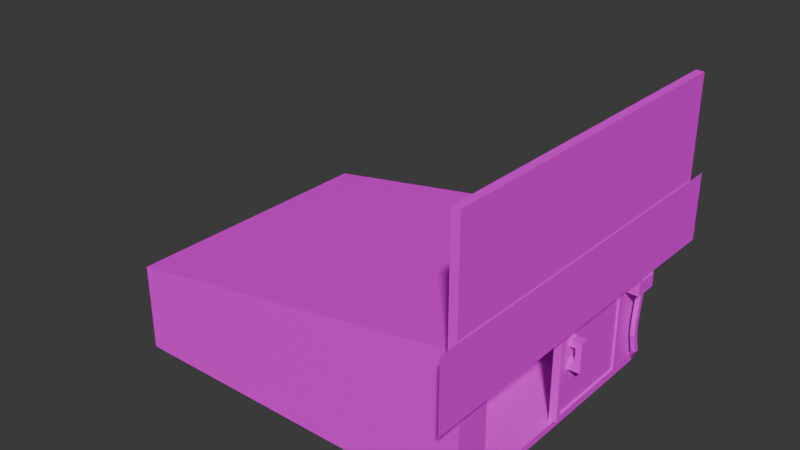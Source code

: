 # Source: Net.blend  (saved by Blender 4.3.34; exported with 4.5.12 LTS)
import bpy
from mathutils import Matrix  # noqa: F401  (used for matrix-valued properties, if any)

bpy.ops.wm.read_factory_settings(use_empty=True)
scene = bpy.context.scene
scene.name = 'Scene'

# ---- collections
col_collection = bpy.data.collections.new('Collection'); scene.collection.children.link(col_collection)

# ---- images (referenced by path relative to the original .blend; pixels are not part of the script)
import os
ASSET_DIR = os.environ.get("B2B_ASSET_DIR", "")  # directory of the original .blend (textures are referenced by path, not embedded)
HERE = os.path.dirname(os.path.abspath(__file__))  # packed textures are extracted next to this script under _unpacked/

def load_image(name, relpath, width, height, colorspace="sRGB"):
    """Load a texture the original file referenced (path relative to the .blend, or extracted next to this script)."""
    p = next((c for c in (os.path.join(HERE, relpath), os.path.join(ASSET_DIR, relpath)) if relpath and os.path.exists(c)), "")
    if p:
        img = bpy.data.images.load(p, check_existing=True)
        img.name = name
    else:  # same state as the original file: an image datablock whose file is absent (Cycles renders it pink)
        img = bpy.data.images.new(name, width, height)
        img.source = "FILE"
        img.filepath = "//" + (relpath or name)
    img.colorspace_settings.name = colorspace
    return img
img_plane_base_color = load_image('Plane Base Color', '', 1024, 1024, 'sRGB')
img_plane_001_base_color = load_image('Plane.001 Base Color', '', 1024, 1024, 'sRGB')
img_cube_base_color = load_image('Cube Base Color', '', 1024, 1024, 'sRGB')
img_cube_001_base_color = load_image('Cube.001 Base Color', '', 1024, 1024, 'sRGB')
img_plane_002_base_color = load_image('Plane.002 Base Color', '', 1024, 1024, 'sRGB')

# ---- materials (node trees are filled in below, after node groups)
mat_material_004 = bpy.data.materials.new('Material.004')
mat_material_005 = bpy.data.materials.new('Material.005')
mat_material_002 = bpy.data.materials.new('Material.002')
mat_material_001 = bpy.data.materials.new('Material.001')
mat_material_003 = bpy.data.materials.new('Material.003')

# ---- material node trees
mat_material_004.use_nodes = True; mat_material_004.node_tree.nodes.clear()
_N = mat_material_004.node_tree.nodes; _L = mat_material_004.node_tree.links
n0 = _N.new('ShaderNodeBsdfPrincipled'); n0.name = 'Principled BSDF'; n0.location = (10, 300)
n1 = _N.new('ShaderNodeOutputMaterial'); n1.name = 'Material Output'; n1.location = (300, 300)
n2 = _N.new('ShaderNodeTexImage'); n2.name = 'Image Texture'; n2.location = (-280, 275)
n2.image = img_plane_base_color
_L.new(n0.outputs[0], n1.inputs[0])
_L.new(n2.outputs[0], n0.inputs[0])
n1.is_active_output = True
mat_material_005.use_nodes = True; mat_material_005.node_tree.nodes.clear()
_N = mat_material_005.node_tree.nodes; _L = mat_material_005.node_tree.links
n0 = _N.new('ShaderNodeBsdfPrincipled'); n0.name = 'Principled BSDF'; n0.location = (10, 300)
n1 = _N.new('ShaderNodeOutputMaterial'); n1.name = 'Material Output'; n1.location = (300, 300)
n2 = _N.new('ShaderNodeTexImage'); n2.name = 'Image Texture'; n2.location = (-280, 275)
n2.image = img_plane_001_base_color
_L.new(n0.outputs[0], n1.inputs[0])
_L.new(n2.outputs[0], n0.inputs[0])
n1.is_active_output = True
mat_material_002.use_nodes = True; mat_material_002.node_tree.nodes.clear()
_N = mat_material_002.node_tree.nodes; _L = mat_material_002.node_tree.links
n0 = _N.new('ShaderNodeBsdfPrincipled'); n0.name = 'Principled BSDF'; n0.location = (10, 300)
n1 = _N.new('ShaderNodeOutputMaterial'); n1.name = 'Material Output'; n1.location = (300, 300)
n2 = _N.new('ShaderNodeTexImage'); n2.name = 'Image Texture'; n2.location = (-280, 275)
n2.image = img_cube_base_color
_L.new(n0.outputs[0], n1.inputs[0])
_L.new(n2.outputs[0], n0.inputs[0])
n1.is_active_output = True
mat_material_001.use_nodes = True; mat_material_001.node_tree.nodes.clear()
_N = mat_material_001.node_tree.nodes; _L = mat_material_001.node_tree.links
n0 = _N.new('ShaderNodeBsdfPrincipled'); n0.name = 'Principled BSDF'; n0.location = (10, 300)
n1 = _N.new('ShaderNodeOutputMaterial'); n1.name = 'Material Output'; n1.location = (300, 300)
n2 = _N.new('ShaderNodeTexImage'); n2.name = 'Image Texture'; n2.location = (-280, 275)
n2.image = img_cube_001_base_color
_L.new(n0.outputs[0], n1.inputs[0])
_L.new(n2.outputs[0], n0.inputs[0])
n1.is_active_output = True
mat_material_003.use_nodes = True; mat_material_003.node_tree.nodes.clear()
_N = mat_material_003.node_tree.nodes; _L = mat_material_003.node_tree.links
n0 = _N.new('ShaderNodeBsdfPrincipled'); n0.name = 'Principled BSDF'; n0.location = (10, 300)
n1 = _N.new('ShaderNodeOutputMaterial'); n1.name = 'Material Output'; n1.location = (300, 300)
n2 = _N.new('ShaderNodeTexImage'); n2.name = 'Image Texture'; n2.location = (-280, 275)
n2.image = img_plane_002_base_color
_L.new(n0.outputs[0], n1.inputs[0])
_L.new(n2.outputs[0], n0.inputs[0])
n1.is_active_output = True

# ---- world
world_world = bpy.data.worlds.new('World'); scene.world = world_world
world_world.use_nodes = True; world_world.node_tree.nodes.clear()
_N = world_world.node_tree.nodes; _L = world_world.node_tree.links
n0 = _N.new('ShaderNodeOutputWorld'); n0.name = 'World Output'; n0.location = (300, 300)
n1 = _N.new('ShaderNodeBackground'); n1.name = 'Background'; n1.location = (10, 300)
n1.inputs[0].default_value = (0.05088, 0.05088, 0.05088, 1.0)
_L.new(n1.outputs[0], n0.inputs[0])
n0.is_active_output = True
world_world.color = (0.05088, 0.05088, 0.05088)
world_world.sun_shadow_jitter_overblur = 0.0

# ---- meshes
me_plane = bpy.data.meshes.new('Plane')
me_plane.from_pydata([(-1.0, -1.0, 0.0), (0.6777, -0.7079, 0.1831), (-1.0, 1.0, 0.0), (0.6777, 0.7079, 0.1831), (-0.8676, 0.842, 2.017), (-0.8676, -0.842, 2.017), (0.6777, -0.7079, 2.83), (0.6777, 0.7079, 2.83), (1.0, -1.0, 0.0), (1.0, 1.0, 0.0), (0.8676, -0.842, 3.145), (0.8676, 0.842, 3.145), (1.0, -0.7421, 0.1488), (1.0, 0.7421, 0.1488), (1.0, -0.7421, 2.864), (1.0, 0.7421, 2.864), (-1.0, 1.0, 1.931), (-1.0, -1.0, 1.931), (1.0, -1.0, 3.231), (1.0, 1.0, 3.231), (-1.0, 0.6, 0.0), (-1.0, 0.2, 0.0), (-1.0, -0.2, 0.0), (-1.0, -0.6, 0.0), (1.0, -0.6, 0.0), (1.0, -0.2, 0.0), (1.0, 0.2, 0.0), (1.0, 0.6, 0.0), (-1.0, 0.6, 1.931), (-1.0, 0.2, 1.931), (-1.0, -0.2, 1.931), (-1.0, -0.6, 1.931), (1.0, -0.6, 3.231), (1.0, -0.2, 3.231), (1.0, 0.2, 3.231), (1.0, 0.6, 3.231), (1.0, -0.4453, 0.1488), (1.0, -0.1484, 0.1488), (1.0, 0.1484, 0.1488), (1.0, 0.4453, 0.1488), (1.0, -0.4453, 2.864), (1.0, -0.1484, 2.864), (1.0, 0.1484, 2.864), (1.0, 0.4453, 2.864), (0.6777, -0.4247, 0.1831), (0.6777, -0.1416, 0.1831), (0.6777, 0.1416, 0.1831), (0.6777, 0.4247, 0.1831), (0.6777, -0.4247, 2.83), (0.6777, -0.1416, 2.83), (0.6777, 0.1416, 2.83), (0.6777, 0.4247, 2.83), (-0.8676, 0.5052, 2.017), (-0.8676, 0.1684, 2.017), (-0.8676, -0.1684, 2.017), (-0.8676, -0.5052, 2.017), (0.8676, -0.5052, 3.145), (0.8676, -0.1684, 3.145), (0.8676, 0.1684, 3.145), (0.8676, 0.5052, 3.145), (1.069, 0.6, 5.277), (1.069, 1.0, 5.277), (0.9367, 0.5052, 5.191), (0.9367, 0.842, 5.191), (1.069, -1.0, 5.277), (0.9367, -0.842, 5.191), (1.069, -0.6, 5.277), (1.069, -0.2, 5.277), (1.069, 0.2, 5.277), (0.9367, -0.5052, 5.191), (0.9367, -0.1684, 5.191), (0.9367, 0.1684, 5.191)], [], [(20, 2, 9, 27), (52, 59, 11, 4), (9, 2, 16, 19), (0, 8, 18, 17), (47, 3, 7, 51), (23, 0, 17, 31), (36, 12, 8, 24), (43, 15, 19, 35), (15, 13, 9, 19), (12, 14, 18, 8), (44, 1, 12, 36), (51, 7, 15, 43), (7, 3, 13, 15), (1, 6, 14, 12), (52, 4, 16, 28), (10, 5, 17, 18), (18, 32, 66, 64), (4, 11, 19, 16), (10, 18, 64, 65), (59, 58, 34, 35), (57, 33, 67, 70), (57, 56, 32, 33), (5, 55, 31, 17), (55, 54, 30, 31), (54, 53, 29, 30), (53, 52, 28, 29), (6, 48, 40, 14), (48, 49, 41, 40), (49, 50, 42, 41), (50, 51, 43, 42), (3, 47, 39, 13), (47, 46, 38, 39), (46, 45, 37, 38), (45, 44, 36, 37), (14, 40, 32, 18), (40, 41, 33, 32), (41, 42, 34, 33), (42, 43, 35, 34), (13, 39, 27, 9), (39, 38, 26, 27), (38, 37, 25, 26), (37, 36, 24, 25), (2, 20, 28, 16), (20, 21, 29, 28), (21, 22, 30, 29), (22, 23, 31, 30), (1, 44, 48, 6), (44, 45, 49, 48), (45, 46, 50, 49), (46, 47, 51, 50), (5, 10, 56, 55), (55, 56, 57, 54), (54, 57, 58, 53), (53, 58, 59, 52), (0, 23, 24, 8), (23, 22, 25, 24), (22, 21, 26, 25), (21, 20, 27, 26), (69, 65, 64, 66), (63, 62, 60, 61), (71, 70, 67, 68), (56, 10, 65, 69), (32, 56, 69, 66), (19, 11, 63, 61), (59, 35, 60, 62), (34, 58, 71, 68), (33, 34, 68, 67), (35, 19, 61, 60), (58, 57, 70, 71), (11, 59, 62, 63)])
_uv = me_plane.uv_layers.new(name='UVMap')
_uv.uv.foreach_set('vector', [0.5392, 0.8378, 0.5392, 0.8917, 0.2698, 0.8917, 0.2698, 0.8378, 0.4728, 0.4587, 0.4728, 0.1795, 0.5182, 0.1795, 0.5182, 0.4587, 0.809, 0.4358, 0.5395, 0.4359, 0.5395, 0.1755, 0.809, 0.0, 0.809, 0.8717, 0.5395, 0.8717, 0.5395, 0.4359, 0.809, 0.6113, 0.8472, 0.357, 0.809, 0.357, 0.809, 0.0, 0.8472, 0.0, 0.3237, 0.622, 0.2698, 0.622, 0.2698, 0.48, 0.3237, 0.48, 0.1949, 0.6917, 0.235, 0.6917, 0.2698, 0.7118, 0.2158, 0.7118, 0.07482, 0.3254, 0.03478, 0.3254, -8.04e-09, 0.2759, 0.05395, 0.2759, 0.03478, 0.3254, 0.03478, 0.6917, -8.04e-09, 0.7118, -8.04e-09, 0.2759, 0.235, 0.6917, 0.235, 0.3254, 0.2698, 0.2759, 0.2698, 0.7118, 0.07758, 0.8692, 0.07758, 0.9074, 0.04365, 0.912, 0.04365, 0.8719, 0.04365, 0.8692, 0.04365, 0.9074, -4.535e-09, 0.912, -1.512e-09, 0.8719, 0.8523, 0.3617, 0.8523, 0.7187, 0.809, 0.7233, 0.809, 0.357, 0.8523, 0.7187, 0.8523, 0.3617, 0.8955, 0.357, 0.8955, 0.7233, 0.4728, 0.4587, 0.5182, 0.4587, 0.5395, 0.48, 0.4856, 0.48, 0.2911, 0.1795, 0.2911, 0.4587, 0.2698, 0.48, 0.2698, 0.1582, 0.2698, 0.2759, 0.2158, 0.2759, 0.2158, 0.0, 0.2698, 0.0, 0.5182, 0.4587, 0.5182, 0.1795, 0.5395, 0.1582, 0.5395, 0.48, 0.9139, 0.6453, 0.8955, 0.6331, 0.8955, 0.357, 0.9139, 0.3692, 0.4728, 0.1795, 0.4274, 0.1795, 0.4316, 0.1582, 0.4856, 0.1582, 0.9131, 0.9335, 0.8955, 0.9213, 0.8955, 0.6453, 0.9131, 0.6575, 0.3819, 0.1795, 0.3365, 0.1795, 0.3237, 0.1582, 0.3777, 0.1582, 0.2911, 0.4587, 0.3365, 0.4587, 0.3237, 0.48, 0.2698, 0.48, 0.3365, 0.4587, 0.3819, 0.4587, 0.3777, 0.48, 0.3237, 0.48, 0.3819, 0.4587, 0.4274, 0.4587, 0.4316, 0.48, 0.3777, 0.48, 0.4274, 0.4587, 0.4728, 0.4587, 0.4856, 0.48, 0.4316, 0.48, 0.04365, 0.7164, 0.04365, 0.7546, 7.557e-09, 0.7518, 1.058e-08, 0.7118, 0.04365, 0.7546, 0.04365, 0.7928, 4.534e-09, 0.7918, 7.557e-09, 0.7518, 0.04365, 0.7928, 0.04365, 0.831, 1.511e-09, 0.8319, 4.534e-09, 0.7918, 0.04365, 0.831, 0.04365, 0.8692, -1.512e-09, 0.8719, 1.511e-09, 0.8319, 0.07758, 0.7164, 0.07758, 0.7546, 0.04365, 0.7518, 0.04365, 0.7118, 0.07758, 0.7546, 0.07758, 0.7928, 0.04365, 0.7918, 0.04365, 0.7518, 0.07758, 0.7928, 0.07758, 0.831, 0.04365, 0.8319, 0.04365, 0.7918, 0.07758, 0.831, 0.07758, 0.8692, 0.04365, 0.8719, 0.04365, 0.8319, 0.235, 0.3254, 0.1949, 0.3254, 0.2158, 0.2759, 0.2698, 0.2759, 0.1949, 0.3254, 0.1549, 0.3254, 0.1619, 0.2759, 0.2158, 0.2759, 0.1549, 0.3254, 0.1149, 0.3254, 0.1079, 0.2759, 0.1619, 0.2759, 0.1149, 0.3254, 0.07482, 0.3254, 0.05395, 0.2759, 0.1079, 0.2759, 0.03478, 0.6917, 0.07482, 0.6917, 0.05395, 0.7118, -8.04e-09, 0.7118, 0.07482, 0.6917, 0.1149, 0.6917, 0.1079, 0.7118, 0.05395, 0.7118, 0.1149, 0.6917, 0.1549, 0.6917, 0.1619, 0.7118, 0.1079, 0.7118, 0.1549, 0.6917, 0.1949, 0.6917, 0.2158, 0.7118, 0.1619, 0.7118, 0.5395, 0.622, 0.4856, 0.622, 0.4856, 0.48, 0.5395, 0.48, 0.4856, 0.622, 0.4316, 0.622, 0.4316, 0.48, 0.4856, 0.48, 0.4316, 0.622, 0.3777, 0.622, 0.3777, 0.48, 0.4316, 0.48, 0.3777, 0.622, 0.3237, 0.622, 0.3237, 0.48, 0.3777, 0.48, 1.0, 0.357, 0.9618, 0.357, 0.9618, 0.0, 1.0, 0.0, 0.9618, 0.357, 0.9236, 0.357, 0.9236, 0.0, 0.9618, 0.0, 0.9236, 0.357, 0.8854, 0.357, 0.8854, 0.0, 0.9236, 0.0, 0.8854, 0.357, 0.8472, 0.357, 0.8472, 0.0, 0.8854, 0.0, 0.2911, 0.4587, 0.2911, 0.1795, 0.3365, 0.1795, 0.3365, 0.4587, 0.3365, 0.4587, 0.3365, 0.1795, 0.3819, 0.1795, 0.3819, 0.4587, 0.3819, 0.4587, 0.3819, 0.1795, 0.4274, 0.1795, 0.4274, 0.4587, 0.4274, 0.4587, 0.4274, 0.1795, 0.4728, 0.1795, 0.4728, 0.4587, 0.5392, 0.622, 0.5392, 0.6759, 0.2698, 0.6759, 0.2698, 0.622, 0.5392, 0.6759, 0.5392, 0.7299, 0.2698, 0.7299, 0.2698, 0.6759, 0.5392, 0.7299, 0.5392, 0.7838, 0.2698, 0.7838, 0.2698, 0.7299, 0.5392, 0.7838, 0.5392, 0.8378, 0.2698, 0.8378, 0.2698, 0.7838, 0.3365, 0.02131, 0.2911, 0.02131, 0.2698, 0.0, 0.3237, 0.0, 0.5182, 0.02131, 0.4728, 0.02131, 0.4856, 0.0, 0.5395, 0.0, 0.4274, 0.02131, 0.3819, 0.02131, 0.3777, 0.0, 0.4316, 0.0, 0.3365, 0.1795, 0.2911, 0.1795, 0.2911, 0.02131, 0.3365, 0.02131, 0.9476, 0.9213, 0.9307, 0.9336, 0.9307, 0.6575, 0.9476, 0.6453, 0.9322, 0.6331, 0.9139, 0.6453, 0.9139, 0.3692, 0.9322, 0.357, 0.9645, 0.9336, 0.9476, 0.9213, 0.9476, 0.6453, 0.9645, 0.6575, 0.9307, 0.9213, 0.9131, 0.9335, 0.9131, 0.6575, 0.9307, 0.6453, 0.1619, 0.2759, 0.1079, 0.2759, 0.1079, 0.0, 0.1619, 0.0, 0.05395, 0.2759, -8.04e-09, 0.2759, 8.04e-09, 0.0, 0.05395, 0.0, 0.4274, 0.1795, 0.3819, 0.1795, 0.3819, 0.02131, 0.4274, 0.02131, 0.5182, 0.1795, 0.4728, 0.1795, 0.4728, 0.02131, 0.5182, 0.02131])
me_plane.materials.append(mat_material_004)
me_plane.update()
me_plane_001 = bpy.data.meshes.new('Plane.001')
me_plane_001.from_pydata([(-1.0, -1.0, 0.0), (1.0, -1.0, 0.0), (-1.0, 1.0, 0.0), (1.0, 1.0, 0.0), (-0.8716, 0.8716, 0.1361), (-0.8716, -0.8716, 0.1361), (0.8716, -0.8716, 0.1361), (0.8716, 0.8716, 0.1361), (-1.0, 1.0, 0.1712), (-1.0, -1.0, 0.1712), (1.0, -1.0, 0.1712), (1.0, 1.0, 0.1712), (-0.8995, 0.8995, 0.1712), (-0.8995, -0.8995, 0.1712), (0.8995, -0.8995, 0.1712), (0.8995, 0.8995, 0.1712), (-1.0, -0.8276, 0.0), (1.0, -0.8276, 0.0), (-1.0, -0.8276, 0.1712), (1.0, -0.8276, 0.1712), (-0.8995, -0.7445, 0.1712), (0.8995, -0.7445, 0.1712), (-0.8716, -0.7214, 0.1361), (0.8716, -0.7214, 0.1361), (1.0, -0.6292, 0.0), (1.0, -0.6292, 0.1712), (0.8995, -0.566, 0.1712), (0.8716, -0.5484, 0.1361), (-1.0, -0.6292, 0.0), (-1.0, -0.6292, 0.1712), (-0.8995, -0.566, 0.1712), (-0.8716, -0.5484, 0.1361), (-0.2743, -1.0, -1.576e-08), (-0.2743, 1.0, -1.576e-08), (-0.2743, -1.0, 0.1712), (-0.2743, 1.0, 0.1712), (-0.2733, -0.8995, 0.1712), (-0.2733, 0.8995, 0.1712), (-0.273, -0.8716, 0.1361), (-0.273, 0.8716, 0.1361), (-0.273, -0.7214, 0.1361), (-0.2743, -0.8276, -1.576e-08), (-0.273, -0.5484, 0.1361), (-0.2743, -0.6292, -1.576e-08), (-0.1425, -1.0, -1.615e-08), (-0.1425, -1.0, 0.1712), (-0.1554, -0.8995, 0.1712), (-0.1589, -0.8716, 0.1361), (-0.1425, -0.8276, -1.615e-08), (-0.1425, -0.6292, -1.615e-08), (-0.1425, 1.0, -1.615e-08), (-0.1425, 1.0, 0.1712), (-0.1554, 0.8995, 0.1712), (-0.1589, 0.8716, 0.1361), (-0.1589, -0.7214, 0.1361), (-0.1589, -0.5484, 0.1361), (0.1239, -1.0, -1.507e-08), (0.1239, -1.0, 0.1712), (0.08609, -0.8995, 0.1712), (0.07558, -0.8716, 0.1361), (0.1239, -0.8276, -1.507e-08), (0.1239, -0.6292, -1.507e-08), (0.1239, 1.0, -1.507e-08), (0.1239, 1.0, 0.1712), (0.08609, 0.8995, 0.1712), (0.07558, 0.8716, 0.1361), (0.07558, -0.7214, 0.1361), (0.07558, -0.5484, 0.1361), (0.2762, -1.0, -1.245e-08), (0.2762, -1.0, 0.1712), (0.2275, -0.8995, 0.1712), (0.2139, -0.8716, 0.1361), (0.2762, -0.8276, -1.245e-08), (0.2762, -0.6292, -1.245e-08), (0.2762, 1.0, -1.245e-08), (0.2762, 1.0, 0.1712), (0.2275, 0.8995, 0.1712), (0.2139, 0.8716, 0.1361), (0.2139, -0.7214, 0.1361), (0.2139, -0.5484, 0.1361), (-0.1589, -0.7214, 0.2775), (-0.273, -0.7214, 0.2775), (-0.1589, -0.5484, 0.2775), (-0.273, -0.5484, 0.2775), (0.2139, -0.7214, 0.2775), (0.07558, -0.7214, 0.2775), (0.2139, -0.5484, 0.2775), (0.07558, -0.5484, 0.2775), (-0.1589, -0.7214, 0.4087), (-0.273, -0.7214, 0.4087), (-0.1589, -0.5484, 0.4087), (-0.273, -0.5484, 0.4087), (0.2139, -0.7214, 0.4087), (0.07558, -0.7214, 0.4087), (0.2139, -0.5484, 0.4087), (0.07558, -0.5484, 0.4087)], [], [(73, 74, 3, 24), (79, 27, 7, 77), (33, 2, 8, 35), (68, 1, 10, 69), (24, 3, 11, 25), (16, 0, 9, 18), (30, 12, 8, 29), (36, 13, 9, 34), (21, 14, 10, 19), (76, 15, 11, 75), (31, 4, 12, 30), (38, 5, 13, 36), (23, 6, 14, 21), (77, 7, 15, 76), (27, 23, 21, 26), (5, 22, 20, 13), (26, 21, 19, 25), (13, 20, 18, 9), (28, 16, 18, 29), (1, 17, 19, 10), (71, 6, 23, 78), (68, 72, 17, 1), (2, 28, 29, 8), (15, 26, 25, 11), (7, 27, 26, 15), (22, 31, 30, 20), (20, 30, 29, 18), (17, 24, 25, 19), (78, 23, 27, 79), (72, 73, 24, 17), (16, 28, 43, 41), (22, 40, 42, 31), (0, 16, 41, 32), (5, 38, 40, 22), (4, 39, 37, 12), (47, 38, 36, 46), (12, 37, 35, 8), (46, 36, 34, 45), (0, 32, 34, 9), (50, 33, 35, 51), (31, 42, 39, 4), (28, 2, 33, 43), (62, 50, 51, 63), (58, 46, 45, 57), (59, 47, 46, 58), (41, 43, 49, 48), (55, 42, 83, 82), (32, 41, 48, 44), (38, 47, 54, 40), (39, 53, 52, 37), (37, 52, 51, 35), (32, 44, 45, 34), (42, 55, 53, 39), (43, 33, 50, 49), (71, 59, 58, 70), (70, 58, 57, 69), (74, 62, 63, 75), (48, 49, 61, 60), (54, 66, 67, 55), (44, 48, 60, 56), (47, 59, 66, 54), (53, 65, 64, 52), (52, 64, 63, 51), (44, 56, 57, 45), (55, 67, 65, 53), (49, 50, 62, 61), (3, 74, 75, 11), (14, 70, 69, 10), (6, 71, 70, 14), (60, 61, 73, 72), (66, 78, 84, 85), (56, 60, 72, 68), (59, 71, 78, 66), (65, 77, 76, 64), (64, 76, 75, 63), (56, 68, 69, 57), (67, 79, 77, 65), (61, 62, 74, 73), (85, 84, 92, 93), (87, 85, 93, 95), (40, 54, 80, 81), (79, 67, 87, 86), (42, 40, 81, 83), (78, 79, 86, 84), (67, 66, 85, 87), (54, 55, 82, 80), (89, 88, 90, 91), (93, 92, 94, 95), (83, 81, 89, 91), (81, 80, 88, 89), (84, 86, 94, 92), (86, 87, 95, 94), (80, 82, 90, 88), (82, 83, 91, 90), (88, 90, 95, 93), (85, 80, 88, 93), (82, 80, 85, 87), (87, 82, 90, 95)])
_uv = me_plane_001.uv_layers.new(name='UVMap')
_uv.uv.foreach_set('vector', [0.09269, 0.319, 0.5, 0.319, 0.5, 0.5, 0.09269, 0.5, 0.5808, 0.1644, 0.5808, -8.55e-10, 0.9358, 2.595e-08, 0.9358, 0.1644, 0.5428, 0.7544, 0.5428, 0.9358, 0.5, 0.9358, 0.5, 0.7544, 0.5856, 0.7548, 0.5856, 0.9358, 0.5428, 0.9358, 0.5428, 0.7548, 0.6284, 0.5285, 0.6284, 0.9358, 0.5856, 0.9358, 0.5856, 0.5285, 0.6712, 0.8927, 0.6712, 0.9358, 0.6284, 0.9358, 0.6284, 0.8927, 0.1085, 0.9749, 0.4749, 0.9749, 0.5, 1.0, 0.09269, 1.0, 0.02513, 0.8183, 0.02513, 0.9749, 1.391e-08, 1.0, 2.761e-08, 0.8186, 0.06388, 0.5251, 0.02513, 0.5251, 5.166e-08, 0.5, 0.04309, 0.5, 0.4749, 0.6931, 0.4749, 0.5251, 0.5, 0.5, 0.5, 0.681, 0.7481, 0.5236, 0.7481, 0.8786, 0.7393, 0.8855, 0.7393, 0.5192, 0.7569, 0.7289, 0.7569, 0.8786, 0.7481, 0.8855, 0.7481, 0.729, 0.7656, 0.841, 0.7656, 0.8786, 0.7569, 0.8855, 0.7569, 0.8468, 0.7744, 0.7142, 0.7744, 0.8786, 0.7656, 0.8855, 0.7656, 0.7175, 0.7656, 0.7978, 0.7656, 0.841, 0.7569, 0.8468, 0.7569, 0.8022, 0.7481, 0.4428, 0.7481, 0.4803, 0.7393, 0.4746, 0.7393, 0.4358, 0.1085, 0.5251, 0.06388, 0.5251, 0.04309, 0.5, 0.09269, 0.5, 0.02513, 0.9749, 0.06388, 0.9749, 0.04309, 1.0, 1.391e-08, 1.0, 0.6712, 0.8431, 0.6712, 0.8927, 0.6284, 0.8927, 0.6284, 0.8431, 0.6284, 0.4358, 0.6284, 0.4789, 0.5856, 0.4789, 0.5856, 0.4358, 0.5, 0.1644, 0.5, -6.955e-09, 0.5376, -4.119e-09, 0.5376, 0.1644, 3.552e-08, 0.319, 0.04309, 0.319, 0.04309, 0.5, 2.186e-08, 0.5, 0.6712, 0.4358, 0.6712, 0.8431, 0.6284, 0.8431, 0.6284, 0.4358, 0.4749, 0.5251, 0.1085, 0.5251, 0.09269, 0.5, 0.5, 0.5, 0.7656, 0.4428, 0.7656, 0.7978, 0.7569, 0.8022, 0.7569, 0.4358, 0.7481, 0.4803, 0.7481, 0.5236, 0.7393, 0.5192, 0.7393, 0.4746, 0.06388, 0.9749, 0.1085, 0.9749, 0.09269, 1.0, 0.04309, 1.0, 0.6284, 0.4789, 0.6284, 0.5285, 0.5856, 0.5285, 0.5856, 0.4789, 0.5376, 0.1644, 0.5376, -4.119e-09, 0.5808, -8.55e-10, 0.5808, 0.1644, 0.04309, 0.319, 0.09269, 0.319, 0.09269, 0.5, 0.04309, 0.5, 0.04309, 3.253e-09, 0.09269, 6.998e-09, 0.09269, 0.1814, 0.04309, 0.1814, 0.5376, 0.4358, 0.5376, 0.2861, 0.5808, 0.2861, 0.5808, 0.4358, 5.96e-08, 4.5e-15, 0.04309, 3.253e-09, 0.04309, 0.1814, 4.591e-08, 0.1814, 0.5, 0.4358, 0.5, 0.2861, 0.5376, 0.2861, 0.5376, 0.4358, 0.7744, 0.4428, 0.7744, 0.5924, 0.7656, 0.5924, 0.7656, 0.4358, 0.7569, 0.7004, 0.7569, 0.7289, 0.7481, 0.729, 0.7481, 0.6995, 0.4749, 0.9749, 0.4749, 0.8183, 0.5, 0.8186, 0.5, 1.0, 0.02513, 0.7888, 0.02513, 0.8183, 2.761e-08, 0.8186, 3.009e-08, 0.7856, 0.5856, 0.4358, 0.5856, 0.6172, 0.5428, 0.6172, 0.5428, 0.4358, 0.5428, 0.7214, 0.5428, 0.7544, 0.5, 0.7544, 0.5, 0.7214, 0.5808, 0.4358, 0.5808, 0.2861, 0.9358, 0.2861, 0.9358, 0.4358, 0.09269, 6.998e-09, 0.5, 3.775e-08, 0.5, 0.1814, 0.09269, 0.1814, 0.5428, 0.6548, 0.5428, 0.7214, 0.5, 0.7214, 0.5, 0.6548, 0.02513, 0.7285, 0.02513, 0.7888, 3.009e-08, 0.7856, 3.512e-08, 0.719, 0.7569, 0.6418, 0.7569, 0.7004, 0.7481, 0.6995, 0.7481, 0.6391, 0.04309, 0.1814, 0.09269, 0.1814, 0.09269, 0.2144, 0.04309, 0.2144, 0.7393, 0.529, 0.7393, 0.5575, 0.704, 0.5575, 0.704, 0.529, 4.591e-08, 0.1814, 0.04309, 0.1814, 0.04309, 0.2144, 4.342e-08, 0.2144, 0.5, 0.2861, 0.5, 0.2576, 0.5376, 0.2576, 0.5376, 0.2861, 0.7744, 0.5924, 0.7744, 0.6209, 0.7656, 0.6218, 0.7656, 0.5924, 0.4749, 0.8183, 0.4749, 0.7888, 0.5, 0.7856, 0.5, 0.8186, 0.5856, 0.6172, 0.5856, 0.6502, 0.5428, 0.6502, 0.5428, 0.6172, 0.5808, 0.2861, 0.5808, 0.2576, 0.9358, 0.2576, 0.9358, 0.2861, 0.09269, 0.1814, 0.5, 0.1814, 0.5, 0.2144, 0.09269, 0.2144, 0.7569, 0.6072, 0.7569, 0.6418, 0.7481, 0.6391, 0.7481, 0.6038, 0.02513, 0.6931, 0.02513, 0.7285, 3.512e-08, 0.719, 3.8e-08, 0.681, 0.5428, 0.6167, 0.5428, 0.6548, 0.5, 0.6548, 0.5, 0.6167, 0.04309, 0.2144, 0.09269, 0.2144, 0.09269, 0.281, 0.04309, 0.281, 0.5376, 0.2576, 0.5376, 0.199, 0.5808, 0.199, 0.5808, 0.2576, 4.342e-08, 0.2144, 0.04309, 0.2144, 0.04309, 0.281, 3.839e-08, 0.281, 0.5, 0.2576, 0.5, 0.199, 0.5376, 0.199, 0.5376, 0.2576, 0.7744, 0.6209, 0.7744, 0.6796, 0.7656, 0.6822, 0.7656, 0.6218, 0.4749, 0.7888, 0.4749, 0.7285, 0.5, 0.719, 0.5, 0.7856, 0.5856, 0.6502, 0.5856, 0.7168, 0.5428, 0.7168, 0.5428, 0.6502, 0.5808, 0.2576, 0.5808, 0.199, 0.9358, 0.199, 0.9358, 0.2576, 0.09269, 0.2144, 0.5, 0.2144, 0.5, 0.281, 0.09269, 0.281, 0.5428, 0.4358, 0.5428, 0.6167, 0.5, 0.6167, 0.5, 0.4358, 0.02513, 0.5251, 0.02513, 0.6931, 3.8e-08, 0.681, 5.166e-08, 0.5, 0.7569, 0.4428, 0.7569, 0.6072, 0.7481, 0.6038, 0.7481, 0.4358, 0.04309, 0.281, 0.09269, 0.281, 0.09269, 0.319, 0.04309, 0.319, 0.809, 0.6894, 0.7744, 0.6894, 0.7744, 0.654, 0.809, 0.654, 3.839e-08, 0.281, 0.04309, 0.281, 0.04309, 0.319, 3.552e-08, 0.319, 0.5, 0.199, 0.5, 0.1644, 0.5376, 0.1644, 0.5376, 0.199, 0.7744, 0.6796, 0.7744, 0.7142, 0.7656, 0.7175, 0.7656, 0.6822, 0.4749, 0.7285, 0.4749, 0.6931, 0.5, 0.681, 0.5, 0.719, 0.5856, 0.7168, 0.5856, 0.7548, 0.5428, 0.7548, 0.5428, 0.7168, 0.5808, 0.199, 0.5808, 0.1644, 0.9358, 0.1644, 0.9358, 0.199, 0.09269, 0.281, 0.5, 0.281, 0.5, 0.319, 0.09269, 0.319, 0.809, 0.654, 0.7744, 0.654, 0.7744, 0.6212, 0.809, 0.6212, 0.7144, 0.5903, 0.6712, 0.5903, 0.6712, 0.5575, 0.7144, 0.5575, 0.8029, 0.7575, 0.7744, 0.7575, 0.7744, 0.7222, 0.8029, 0.7222, 0.7393, 0.4358, 0.7393, 0.4704, 0.704, 0.4704, 0.704, 0.4358, 0.7144, 0.6938, 0.6712, 0.6938, 0.6712, 0.6585, 0.7144, 0.6585, 0.7144, 0.762, 0.6712, 0.762, 0.6712, 0.7266, 0.7144, 0.7266, 0.7144, 0.6257, 0.6712, 0.6257, 0.6712, 0.5903, 0.7144, 0.5903, 0.8176, 0.504, 0.7744, 0.504, 0.7744, 0.4686, 0.8176, 0.4686, 0.7058, 0.762, 0.7343, 0.762, 0.7343, 0.8052, 0.7058, 0.8052, 0.6712, 0.762, 0.7058, 0.762, 0.7058, 0.8052, 0.6712, 0.8052, 0.7144, 0.6585, 0.6712, 0.6585, 0.6712, 0.6257, 0.7144, 0.6257, 0.8029, 0.7222, 0.7744, 0.7222, 0.7744, 0.6894, 0.8029, 0.6894, 0.7144, 0.7266, 0.6712, 0.7266, 0.6712, 0.6938, 0.7144, 0.6938, 0.704, 0.4358, 0.704, 0.4704, 0.6712, 0.4704, 0.6712, 0.4358, 0.8176, 0.4686, 0.7744, 0.4686, 0.7744, 0.4358, 0.8176, 0.4358, 0.704, 0.529, 0.704, 0.5575, 0.6712, 0.5575, 0.6712, 0.529, 0.7744, 0.504, 0.8176, 0.504, 0.8176, 0.5626, 0.7744, 0.5626, 0.8072, 0.7575, 0.8072, 0.8162, 0.7744, 0.8162, 0.7744, 0.7575, 0.8176, 0.6212, 0.7744, 0.6212, 0.7744, 0.5626, 0.8176, 0.5626, 0.704, 0.4704, 0.704, 0.529, 0.6712, 0.529, 0.6712, 0.4704])
me_plane_001.materials.append(mat_material_005)
me_plane_001.update()
me_cube_001 = bpy.data.meshes.new('Cube.001')
me_cube_001.from_pydata([(-0.3063, 0.3339, -1.0), (-1.0, -1.0, 1.0), (-0.3063, 0.7362, -1.0), (-1.0, 1.0, 1.0), (0.708, -0.704, 0.1071), (0.708, -0.704, 0.8315), (0.708, 0.733, 0.1071), (0.708, 0.733, 0.8315), (1.0, 1.0, 1.0), (0.3063, 0.7362, -1.0), (0.3063, 0.3339, -1.0), (1.0, -1.0, 1.0), (1.0, 0.7489, 0.7489), (1.0, 0.7489, -0.03629), (1.0, -0.7489, -0.03629), (1.0, -0.7489, 0.7489), (-1.0, 1.0, -1.0), (-1.0, -1.0, -1.0), (1.0, 1.0, -1.0), (1.0, -1.0, -1.0), (-0.3063, 0.3713, -3.429), (-0.3063, -0.03099, -3.429), (0.3063, 0.3713, -3.429), (0.3063, -0.03099, -3.429), (-0.3063, 0.3713, -4.444), (-0.3063, -0.03099, -4.444), (0.3063, 0.3713, -4.444), (0.3063, -0.03099, -4.444), (-0.3063, 0.7984, -5.837), (-0.3063, 0.3961, -5.837), (0.3063, 0.7984, -5.837), (0.3063, 0.3961, -5.837), (-1.138, 1.091, -6.529), (-1.2, 1.146, -6.865), (-0.6432, 1.324, -6.529), (-0.7052, 1.379, -6.865), (-5.931, 0.8573, -6.576), (-6.032, 0.876, -6.912), (-5.763, 1.238, -6.576), (-5.864, 1.257, -6.912)], [], [(17, 1, 3, 16), (16, 3, 8, 18), (6, 7, 5, 4), (19, 11, 1, 17), (9, 10, 23, 22), (8, 3, 1, 11), (12, 13, 18, 8), (13, 14, 19, 18), (15, 12, 8, 11), (14, 15, 11, 19), (7, 6, 13, 12), (6, 4, 14, 13), (5, 7, 12, 15), (4, 5, 15, 14), (2, 0, 17, 16), (9, 2, 16, 18), (10, 9, 18, 19), (0, 10, 19, 17), (23, 21, 25, 27), (0, 2, 20, 21), (10, 0, 21, 23), (2, 9, 22, 20), (24, 26, 30, 28), (20, 22, 26, 24), (22, 23, 27, 26), (21, 20, 24, 25), (30, 31, 35, 34), (26, 27, 31, 30), (25, 24, 28, 29), (27, 25, 29, 31), (34, 35, 39, 38), (29, 28, 32, 33), (31, 29, 33, 35), (28, 30, 34, 32), (36, 38, 39, 37), (33, 32, 36, 37), (35, 33, 37, 39), (32, 34, 38, 36)])
_uv = me_cube_001.uv_layers.new(name='UVMap')
_uv.uv.foreach_set('vector', [0.5814, 0.7349, 0.5814, 0.4902, 0.8257, 0.4914, 0.8257, 0.736, 0.5814, 0.2453, 0.8262, 0.245, 0.8262, 0.49, 0.5814, 0.4902, 0.915, 0.912, 0.8262, 0.912, 0.8262, 0.736, 0.915, 0.736, 0.3245, 0.7284, 0.5693, 0.7282, 0.5693, 0.9732, 0.3245, 0.9734, 0.3245, 0.00537, 0.3735, -3.617e-08, 0.4503, 0.2909, 0.4013, 0.2963, 0.2424, 0.9865, 1.438e-08, 0.9866, 1.037e-08, 0.7416, 0.2424, 0.7415, 0.6122, 0.2143, 0.7084, 0.2143, 0.8264, 0.245, 0.5814, 0.245, 0.7084, 0.2143, 0.7084, 0.03077, 0.8264, 2.588e-08, 0.8264, 0.245, 0.6122, 0.03077, 0.6122, 0.2143, 0.5814, 0.245, 0.5814, 7.383e-09, 0.7084, 0.03077, 0.6122, 0.03077, 0.5814, 7.383e-09, 0.8264, 2.588e-08, 0.9508, 0.736, 0.9508, 0.8247, 0.915, 0.8423, 0.915, 0.7462, 0.2865, 0.879, 0.2865, 0.703, 0.3245, 0.6975, 0.3245, 0.881, 0.2865, 0.703, 0.2865, 0.879, 0.2503, 0.881, 0.2503, 0.6975, 0.915, 0.9309, 0.915, 0.8423, 0.9509, 0.8522, 0.9509, 0.9483, 0.7413, 0.9487, 0.7413, 0.8994, 0.8262, 0.736, 0.8262, 0.981, 0.6663, 0.9487, 0.7413, 0.9487, 0.8262, 0.981, 0.5814, 0.981, 0.6663, 0.8994, 0.6663, 0.9487, 0.5814, 0.981, 0.5814, 0.736, 0.7413, 0.8994, 0.6663, 0.8994, 0.5814, 0.736, 0.8262, 0.736, 0.04475, 0.2922, 0.1189, 0.3033, 0.1006, 0.4261, 0.02643, 0.415, 0.5324, 5.982e-09, 0.5814, 0.003029, 0.52, 0.2969, 0.471, 0.2938, 0.08749, -4.298e-08, 0.1617, 0.01113, 0.1189, 0.3033, 0.04475, 0.2922, 0.1617, 0.01117, 0.2359, 4.921e-09, 0.2811, 0.2919, 0.2069, 0.303, 0.2255, 0.4258, 0.2997, 0.4147, 0.3245, 0.5857, 0.2503, 0.5969, 0.2069, 0.303, 0.2811, 0.2919, 0.2997, 0.4147, 0.2255, 0.4258, 0.4013, 0.2963, 0.4503, 0.2909, 0.4639, 0.4145, 0.4149, 0.4199, 0.471, 0.2938, 0.52, 0.2969, 0.5129, 0.4208, 0.4639, 0.4178, 0.3815, 0.5953, 0.4305, 0.5899, 0.3245, 0.7282, 0.3267, 0.6866, 0.4149, 0.4199, 0.4639, 0.4145, 0.4305, 0.5899, 0.3815, 0.5953, 0.4639, 0.4178, 0.5129, 0.4208, 0.5553, 0.5941, 0.5062, 0.5911, 0.02643, 0.415, 0.1006, 0.4261, 0.0742, 0.597, -7.83e-09, 0.5859, 0.9174, -1.42e-08, 0.9587, 0.008053, 0.9585, 0.6396, 0.9174, 0.6268, 0.5062, 0.5911, 0.5553, 0.5941, 0.5777, 0.6863, 0.5814, 0.7281, -7.83e-09, 0.5859, 0.0742, 0.597, 0.1617, 0.7415, 0.101, 0.7337, 0.2503, 0.5969, 0.3245, 0.5857, 0.2212, 0.6898, 0.1617, 0.6975, 0.8257, 0.736, 0.8257, 0.6879, 0.8674, 0.6874, 0.8674, 0.7355, 0.9587, 0.007822, 1.0, 1.061e-08, 1.0, 0.5877, 0.9589, 0.6004, 0.8516, 0.6542, 0.8264, 0.5921, 0.8264, 3.4e-08, 0.8719, 0.0232, 0.9174, 0.5807, 0.8918, 0.642, 0.8719, 0.02268, 0.9174, 6.427e-09])
me_cube_001.materials.append(mat_material_002)
me_cube_001.update()
me_cube_002 = bpy.data.meshes.new('Cube.002')
me_cube_002.from_pydata([(-1.0, -1.0, -1.0), (-1.0, -1.0, 1.0), (-1.0, 1.0, -1.0), (-1.0, 1.0, 1.0), (1.0, -1.0, -1.0), (1.0, -1.0, 1.0), (1.0, 1.0, -1.0), (1.0, 1.0, 1.0)], [], [(0, 1, 3, 2), (2, 3, 7, 6), (6, 7, 5, 4), (4, 5, 1, 0), (2, 6, 4, 0), (7, 3, 1, 5)])
_uv = me_cube_002.uv_layers.new(name='UVMap')
_uv.uv.foreach_set('vector', [0.3333, 0.3333, 1.457e-08, 0.3333, 3.974e-08, 3e-15, 0.3333, 2.517e-08, 0.3333, 0.6667, 9.273e-09, 0.6667, 3.444e-08, 0.3333, 0.3333, 0.3333, 0.6667, 0.3333, 0.3333, 0.3333, 0.3333, 5.298e-09, 0.6667, 3.046e-08, 0.6667, 0.6667, 0.3333, 0.6667, 0.3333, 0.3333, 0.6667, 0.3333, 0.3333, 0.6667, 0.3333, 1.0, 3.975e-09, 1.0, 2.914e-08, 0.6667, 0.6667, 0.6667, 0.6667, 1.0, 0.3333, 1.0, 0.3333, 0.6667])
me_cube_002.materials.append(mat_material_001)
me_cube_002.update()
me_plane_002 = bpy.data.meshes.new('Plane.002')
me_plane_002.from_pydata([(-1.0, -1.0, 0.0), (1.0, -1.0, 0.0), (-1.0, 1.0, 0.0), (1.0, 1.0, 0.0)], [], [(0, 1, 3, 2)])
_uv = me_plane_002.uv_layers.new(name='UVMap')
_uv.uv.foreach_set('vector', [4.371e-08, 1.0, 1.192e-07, 9e-15, 1.0, 7.55e-08, 1.0, 1.0])
me_plane_002.materials.append(mat_material_003)
me_plane_002.update()

# ---- objects
ob_plane = bpy.data.objects.new('Plane', me_plane)
ob_plane_001 = bpy.data.objects.new('Plane.001', me_plane_001)
ob_cube = bpy.data.objects.new('Cube', me_cube_001)
ob_cube_001 = bpy.data.objects.new('Cube.001', me_cube_002)
ob_plane_002 = bpy.data.objects.new('Plane.002', me_plane_002)

# ---- transforms, parenting, visibility, modifiers, constraints
ob_plane.location = (0.0, 0.0, 0.0)
ob_plane.scale = (4.0, 3.0, 1.0)
ob_plane_001.location = (3.921, 1.056, 1.531)
ob_plane_001.rotation_euler = (-0.0, 1.571, -0.0)
ob_plane_001.scale = (1.365, 1.088, 1.0)
ob_cube.location = (4.143, 2.635, 2.254)
ob_cube.scale = (0.1738, 0.2689, 0.318)
ob_cube_001.location = (4.37, 0.0, 4.846)
ob_cube_001.scale = (0.08731, 3.741, 1.356)
ob_plane_002.location = (4.477, 0.0, 3.255)
ob_plane_002.rotation_euler = (0.0, 1.571, 0.0)
ob_plane_002.scale = (0.7431, 4.188, 1.0)

# ---- collection membership
col_collection.objects.link(ob_plane)
col_collection.objects.link(ob_plane_001)
col_collection.objects.link(ob_cube)
col_collection.objects.link(ob_cube_001)
col_collection.objects.link(ob_plane_002)

# ---- scene / render settings (as saved in the file)
scene.frame_start = 1; scene.frame_end = 250; scene.frame_set(1)
scene.render.engine = 'BLENDER_EEVEE_NEXT'
bpy.context.view_layer.update()

# ---- added for rendering (the .blend has no active camera and no usable light): camera, sun
cam_auto = bpy.data.cameras.new('AutoCamera')
cam_auto.lens = 50.0
cam_auto.sensor_width = 36.0
cam_auto.clip_end = 1000.0
ob_auto_camera = bpy.data.objects.new('AutoCamera', cam_auto)
scene.collection.objects.link(ob_auto_camera)
ob_auto_camera.location = (12.6678, -14.9154, 13.045)
ob_auto_camera.rotation_euler = (1.09748, -7.21219e-08, 0.694738)
scene.camera = ob_auto_camera
light_auto_sun = bpy.data.lights.new('AutoSun', 'SUN')
light_auto_sun.energy = 3.0
light_auto_sun.angle = 0.0523599
ob_auto_sun = bpy.data.objects.new('AutoSun', light_auto_sun)
scene.collection.objects.link(ob_auto_sun)
ob_auto_sun.rotation_euler = (0.872665, 0.174533, 0.523599)
bpy.context.view_layer.update()
